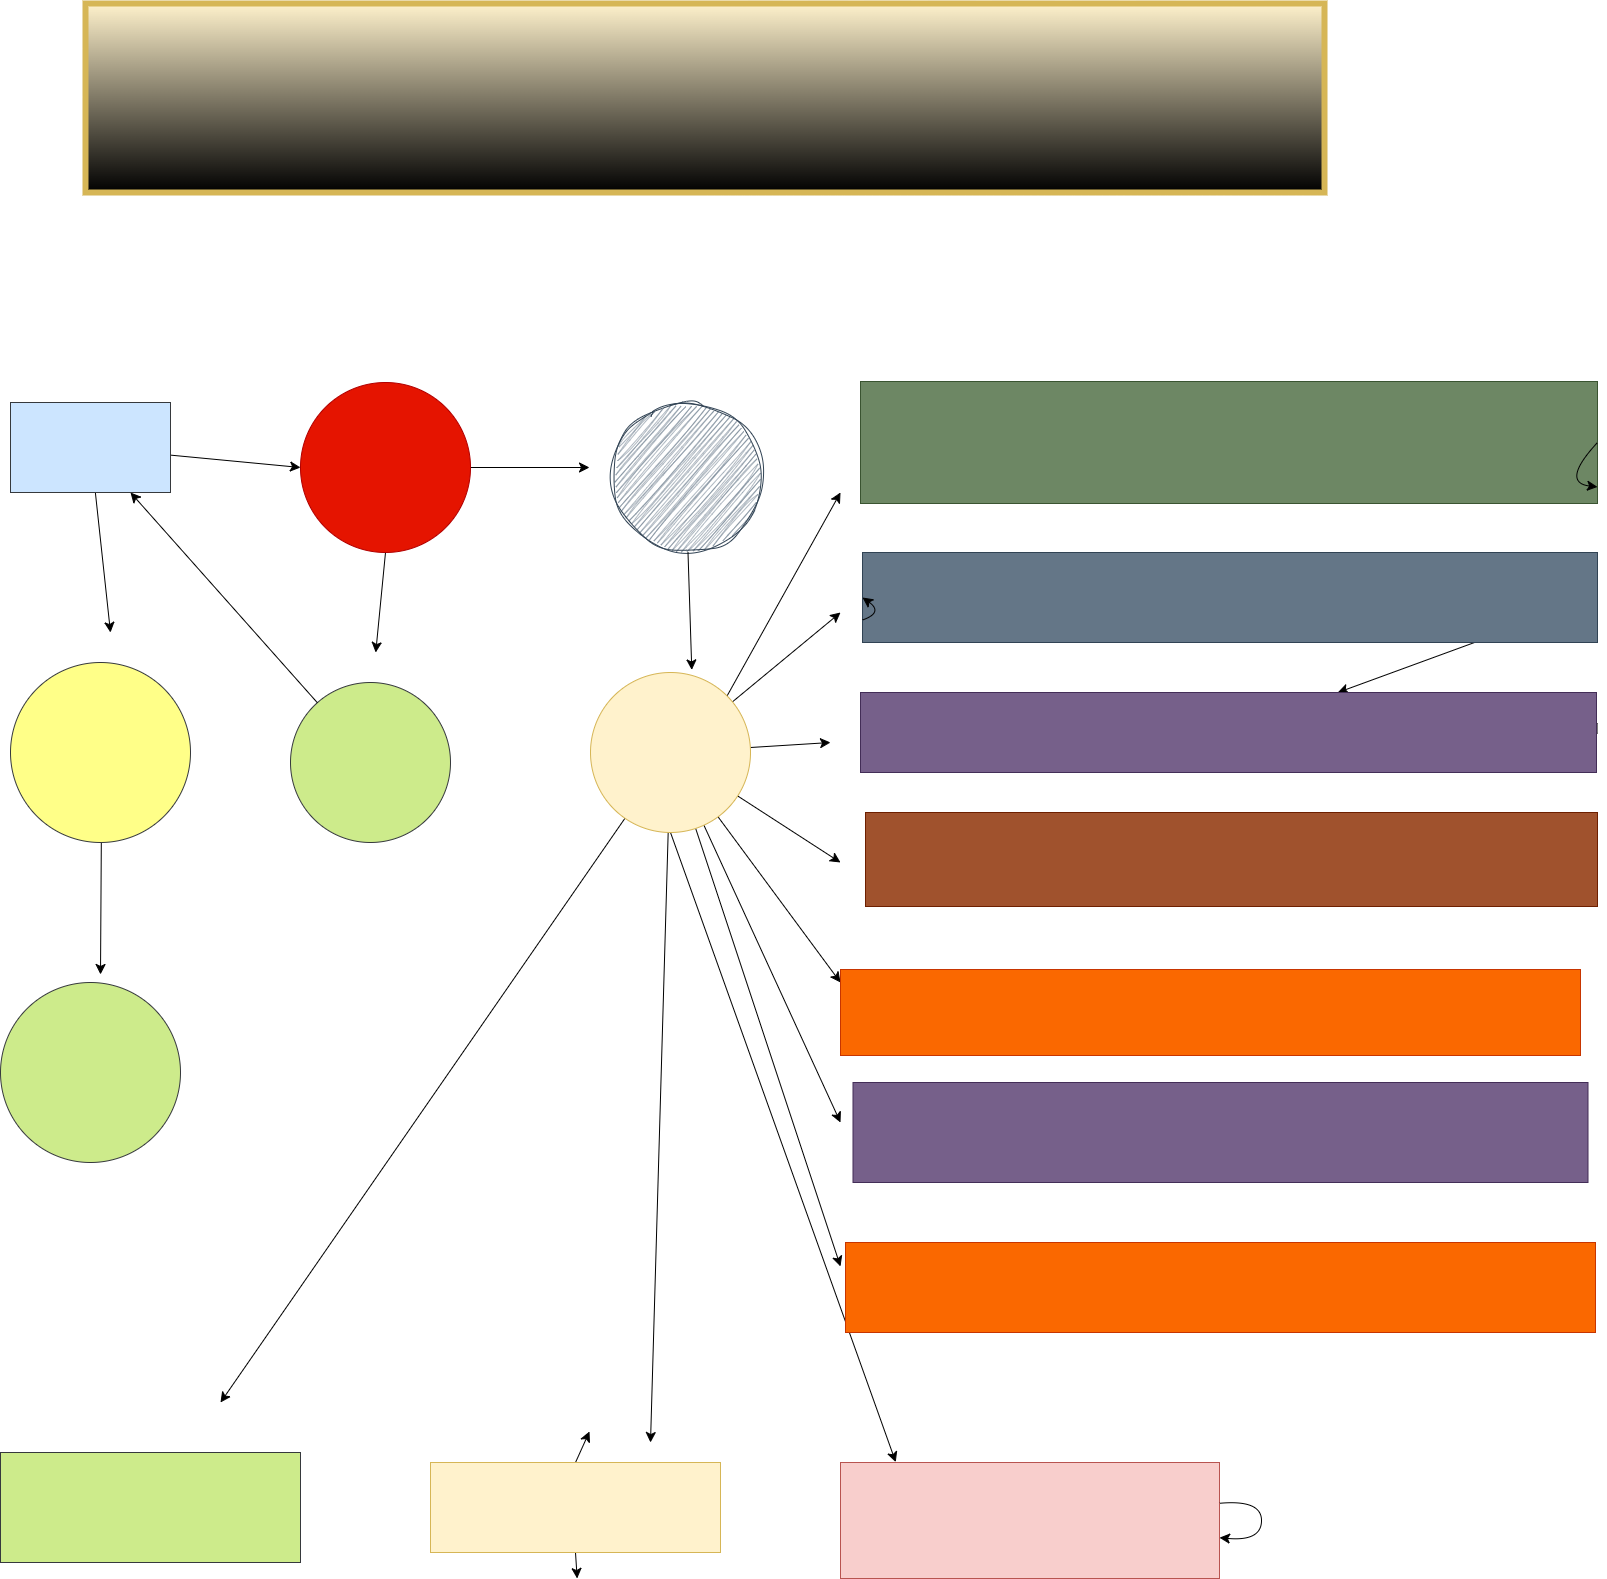

The diagram above was exported from draw.io. Its source (the exported page's mxGraphModel, read from the mxfile embedded in the PNG):
<mxGraphModel dx="2023" dy="2923" grid="1" gridSize="21" guides="1" tooltips="1" connect="1" arrows="1" fold="1" page="1" pageScale="1" pageWidth="1169" pageHeight="1654" math="1" shadow="0">
  <root>
    <mxCell id="0" />
    <mxCell id="1" parent="0" />
    <mxCell id="EuGj_Dw5DACF_gu71qFi-50" style="edgeStyle=none;curved=1;rounded=0;orthogonalLoop=1;jettySize=auto;html=1;exitX=0.5;exitY=1;exitDx=0;exitDy=0;fontSize=12;startSize=8;endSize=8;" edge="1" parent="1" source="EuGj_Dw5DACF_gu71qFi-18">
      <mxGeometry relative="1" as="geometry">
        <mxPoint x="395.2222222222222" y="-589.9999999999998" as="targetPoint" />
      </mxGeometry>
    </mxCell>
    <mxCell id="EuGj_Dw5DACF_gu71qFi-73" style="edgeStyle=none;curved=1;rounded=0;orthogonalLoop=1;jettySize=auto;html=1;fontSize=12;startSize=8;endSize=8;" edge="1" parent="1" source="EuGj_Dw5DACF_gu71qFi-18">
      <mxGeometry relative="1" as="geometry">
        <mxPoint x="609" y="-775" as="targetPoint" />
      </mxGeometry>
    </mxCell>
    <mxCell id="EuGj_Dw5DACF_gu71qFi-18" value="" style="ellipse;whiteSpace=wrap;html=1;aspect=fixed;fillColor=#e51400;fontColor=#ffffff;strokeColor=#B20000;" vertex="1" parent="1">
      <mxGeometry x="320" y="-860" width="170" height="170" as="geometry" />
    </mxCell>
    <mxCell id="EuGj_Dw5DACF_gu71qFi-19" style="edgeStyle=none;curved=1;rounded=0;orthogonalLoop=1;jettySize=auto;html=1;entryX=0.5;entryY=1;entryDx=0;entryDy=0;fontSize=12;startSize=8;endSize=8;" edge="1" parent="1">
      <mxGeometry relative="1" as="geometry">
        <mxPoint x="100" y="-739.9999999999998" as="sourcePoint" />
        <mxPoint x="100" y="-739.9999999999998" as="targetPoint" />
        <Array as="points" />
      </mxGeometry>
    </mxCell>
    <mxCell id="EuGj_Dw5DACF_gu71qFi-47" style="edgeStyle=none;curved=1;rounded=0;orthogonalLoop=1;jettySize=auto;html=1;entryX=0;entryY=0.5;entryDx=0;entryDy=0;fontSize=12;startSize=8;endSize=8;" edge="1" parent="1" source="EuGj_Dw5DACF_gu71qFi-24" target="EuGj_Dw5DACF_gu71qFi-18">
      <mxGeometry relative="1" as="geometry" />
    </mxCell>
    <mxCell id="EuGj_Dw5DACF_gu71qFi-48" style="edgeStyle=none;curved=1;rounded=0;orthogonalLoop=1;jettySize=auto;html=1;fontSize=12;startSize=8;endSize=8;" edge="1" parent="1" source="EuGj_Dw5DACF_gu71qFi-24">
      <mxGeometry relative="1" as="geometry">
        <mxPoint x="130" y="-610" as="targetPoint" />
      </mxGeometry>
    </mxCell>
    <mxCell id="EuGj_Dw5DACF_gu71qFi-25" value="&lt;div&gt;&lt;/div&gt;" style="ellipse;whiteSpace=wrap;html=1;aspect=fixed;fillStyle=auto;sketch=1;curveFitting=1;jiggle=2;fillColor=#647687;fontColor=#ffffff;strokeColor=#314354;" vertex="1" parent="1">
      <mxGeometry x="632.5" y="-840" width="150" height="150" as="geometry" />
    </mxCell>
    <mxCell id="EuGj_Dw5DACF_gu71qFi-26" value="" style="ellipse;whiteSpace=wrap;html=1;aspect=fixed;fillColor=#cdeb8b;strokeColor=#36393d;" vertex="1" parent="1">
      <mxGeometry x="310" y="-560" width="160" height="160" as="geometry" />
    </mxCell>
    <mxCell id="EuGj_Dw5DACF_gu71qFi-53" style="edgeStyle=none;curved=1;rounded=0;orthogonalLoop=1;jettySize=auto;html=1;exitX=1;exitY=0;exitDx=0;exitDy=0;fontSize=12;startSize=8;endSize=8;" edge="1" parent="1" source="EuGj_Dw5DACF_gu71qFi-27">
      <mxGeometry relative="1" as="geometry">
        <mxPoint x="860" y="-749.9999999999998" as="targetPoint" />
      </mxGeometry>
    </mxCell>
    <mxCell id="EuGj_Dw5DACF_gu71qFi-54" style="edgeStyle=none;curved=1;rounded=0;orthogonalLoop=1;jettySize=auto;html=1;fontSize=12;startSize=8;endSize=8;" edge="1" parent="1" source="EuGj_Dw5DACF_gu71qFi-27">
      <mxGeometry relative="1" as="geometry">
        <mxPoint x="860" y="-629.9999999999998" as="targetPoint" />
      </mxGeometry>
    </mxCell>
    <mxCell id="EuGj_Dw5DACF_gu71qFi-55" style="edgeStyle=none;curved=1;rounded=0;orthogonalLoop=1;jettySize=auto;html=1;fontSize=12;startSize=8;endSize=8;" edge="1" parent="1" source="EuGj_Dw5DACF_gu71qFi-27">
      <mxGeometry relative="1" as="geometry">
        <mxPoint x="850" y="-500" as="targetPoint" />
      </mxGeometry>
    </mxCell>
    <mxCell id="EuGj_Dw5DACF_gu71qFi-56" style="edgeStyle=none;curved=1;rounded=0;orthogonalLoop=1;jettySize=auto;html=1;fontSize=12;startSize=8;endSize=8;" edge="1" parent="1" source="EuGj_Dw5DACF_gu71qFi-27">
      <mxGeometry relative="1" as="geometry">
        <mxPoint x="860" y="-380" as="targetPoint" />
      </mxGeometry>
    </mxCell>
    <mxCell id="EuGj_Dw5DACF_gu71qFi-57" style="edgeStyle=none;curved=1;rounded=0;orthogonalLoop=1;jettySize=auto;html=1;fontSize=12;startSize=8;endSize=8;" edge="1" parent="1" source="EuGj_Dw5DACF_gu71qFi-27">
      <mxGeometry relative="1" as="geometry">
        <mxPoint x="860" y="-260" as="targetPoint" />
      </mxGeometry>
    </mxCell>
    <mxCell id="EuGj_Dw5DACF_gu71qFi-58" style="edgeStyle=none;curved=1;rounded=0;orthogonalLoop=1;jettySize=auto;html=1;fontSize=12;startSize=8;endSize=8;" edge="1" parent="1" source="EuGj_Dw5DACF_gu71qFi-27">
      <mxGeometry relative="1" as="geometry">
        <mxPoint x="860" y="-120" as="targetPoint" />
      </mxGeometry>
    </mxCell>
    <mxCell id="EuGj_Dw5DACF_gu71qFi-59" style="edgeStyle=none;curved=1;rounded=0;orthogonalLoop=1;jettySize=auto;html=1;fontSize=12;startSize=8;endSize=8;" edge="1" parent="1" source="EuGj_Dw5DACF_gu71qFi-27">
      <mxGeometry relative="1" as="geometry">
        <mxPoint x="860" y="23.933241102430557" as="targetPoint" />
      </mxGeometry>
    </mxCell>
    <mxCell id="EuGj_Dw5DACF_gu71qFi-60" style="edgeStyle=none;curved=1;rounded=0;orthogonalLoop=1;jettySize=auto;html=1;fontSize=12;startSize=8;endSize=8;" edge="1" parent="1">
      <mxGeometry relative="1" as="geometry">
        <mxPoint x="690.0017304246743" y="-410.004526153789" as="sourcePoint" />
        <mxPoint x="915.2592052980132" y="219.64" as="targetPoint" />
      </mxGeometry>
    </mxCell>
    <mxCell id="EuGj_Dw5DACF_gu71qFi-61" style="edgeStyle=none;curved=1;rounded=0;orthogonalLoop=1;jettySize=auto;html=1;fontSize=12;startSize=8;endSize=8;" edge="1" parent="1" source="EuGj_Dw5DACF_gu71qFi-27">
      <mxGeometry relative="1" as="geometry">
        <mxPoint x="670" y="200" as="targetPoint" />
      </mxGeometry>
    </mxCell>
    <mxCell id="EuGj_Dw5DACF_gu71qFi-62" style="edgeStyle=none;curved=1;rounded=0;orthogonalLoop=1;jettySize=auto;html=1;fontSize=12;startSize=8;endSize=8;" edge="1" parent="1" source="EuGj_Dw5DACF_gu71qFi-27">
      <mxGeometry relative="1" as="geometry">
        <mxPoint x="240" y="160" as="targetPoint" />
      </mxGeometry>
    </mxCell>
    <mxCell id="EuGj_Dw5DACF_gu71qFi-27" value="" style="ellipse;whiteSpace=wrap;html=1;aspect=fixed;fillColor=#fff2cc;strokeColor=#d6b656;" vertex="1" parent="1">
      <mxGeometry x="610" y="-570" width="160" height="160" as="geometry" />
    </mxCell>
    <mxCell id="EuGj_Dw5DACF_gu71qFi-49" style="edgeStyle=none;curved=1;rounded=0;orthogonalLoop=1;jettySize=auto;html=1;fontSize=12;startSize=8;endSize=8;" edge="1" parent="1" source="EuGj_Dw5DACF_gu71qFi-28">
      <mxGeometry relative="1" as="geometry">
        <mxPoint x="120.00000000000023" y="-268.033447265625" as="targetPoint" />
      </mxGeometry>
    </mxCell>
    <mxCell id="EuGj_Dw5DACF_gu71qFi-28" value="" style="ellipse;whiteSpace=wrap;html=1;aspect=fixed;fillColor=#ffff88;strokeColor=#36393d;" vertex="1" parent="1">
      <mxGeometry x="30" y="-580" width="180" height="180" as="geometry" />
    </mxCell>
    <mxCell id="EuGj_Dw5DACF_gu71qFi-29" style="edgeStyle=none;curved=1;rounded=0;orthogonalLoop=1;jettySize=auto;html=1;exitX=0.5;exitY=1;exitDx=0;exitDy=0;fontSize=12;startSize=8;endSize=8;" edge="1" parent="1" source="EuGj_Dw5DACF_gu71qFi-26" target="EuGj_Dw5DACF_gu71qFi-26">
      <mxGeometry relative="1" as="geometry" />
    </mxCell>
    <mxCell id="EuGj_Dw5DACF_gu71qFi-30" value="" style="ellipse;whiteSpace=wrap;html=1;aspect=fixed;fillColor=#cdeb8b;strokeColor=#36393d;" vertex="1" parent="1">
      <mxGeometry x="20" y="-260" width="180" height="180" as="geometry" />
    </mxCell>
    <mxCell id="EuGj_Dw5DACF_gu71qFi-31" value="" style="rounded=0;whiteSpace=wrap;html=1;fillColor=#cdeb8b;strokeColor=#36393d;" vertex="1" parent="1">
      <mxGeometry x="20" y="210" width="300" height="110" as="geometry" />
    </mxCell>
    <mxCell id="EuGj_Dw5DACF_gu71qFi-70" style="edgeStyle=none;curved=1;rounded=0;orthogonalLoop=1;jettySize=auto;html=1;exitX=0.5;exitY=0;exitDx=0;exitDy=0;fontSize=12;startSize=8;endSize=8;" edge="1" parent="1" source="EuGj_Dw5DACF_gu71qFi-32">
      <mxGeometry relative="1" as="geometry">
        <mxPoint x="609" y="189" as="targetPoint" />
      </mxGeometry>
    </mxCell>
    <mxCell id="EuGj_Dw5DACF_gu71qFi-71" style="edgeStyle=none;curved=1;rounded=0;orthogonalLoop=1;jettySize=auto;html=1;exitX=0.5;exitY=1;exitDx=0;exitDy=0;fontSize=12;startSize=8;endSize=8;" edge="1" parent="1" source="EuGj_Dw5DACF_gu71qFi-32">
      <mxGeometry relative="1" as="geometry">
        <mxPoint x="596.666666666667" y="336" as="targetPoint" />
      </mxGeometry>
    </mxCell>
    <mxCell id="EuGj_Dw5DACF_gu71qFi-32" value="" style="rounded=0;whiteSpace=wrap;html=1;fillColor=#fff2cc;strokeColor=#d6b656;" vertex="1" parent="1">
      <mxGeometry x="450" y="220" width="290" height="90" as="geometry" />
    </mxCell>
    <mxCell id="EuGj_Dw5DACF_gu71qFi-33" value="" style="rounded=0;whiteSpace=wrap;html=1;fillColor=#f8cecc;strokeColor=#b85450;" vertex="1" parent="1">
      <mxGeometry x="860" y="220" width="379" height="116" as="geometry" />
    </mxCell>
    <mxCell id="EuGj_Dw5DACF_gu71qFi-34" style="edgeStyle=none;curved=1;rounded=0;orthogonalLoop=1;jettySize=auto;html=1;fontSize=12;startSize=8;endSize=8;" edge="1" parent="1" source="EuGj_Dw5DACF_gu71qFi-33" target="EuGj_Dw5DACF_gu71qFi-33">
      <mxGeometry relative="1" as="geometry" />
    </mxCell>
    <mxCell id="EuGj_Dw5DACF_gu71qFi-35" value="" style="rounded=0;whiteSpace=wrap;html=1;fillColor=#6d8764;fontColor=#ffffff;strokeColor=#3A5431;" vertex="1" parent="1">
      <mxGeometry x="880" y="-861" width="737" height="122" as="geometry" />
    </mxCell>
    <mxCell id="EuGj_Dw5DACF_gu71qFi-67" style="edgeStyle=none;curved=1;rounded=0;orthogonalLoop=1;jettySize=auto;html=1;exitX=1;exitY=0.5;exitDx=0;exitDy=0;fontSize=12;startSize=8;endSize=8;" edge="1" parent="1" source="EuGj_Dw5DACF_gu71qFi-36" target="EuGj_Dw5DACF_gu71qFi-38">
      <mxGeometry relative="1" as="geometry">
        <mxPoint x="1659" y="-644" as="targetPoint" />
      </mxGeometry>
    </mxCell>
    <mxCell id="EuGj_Dw5DACF_gu71qFi-36" value="" style="rounded=0;whiteSpace=wrap;html=1;fillColor=#647687;fontColor=#ffffff;strokeColor=#314354;" vertex="1" parent="1">
      <mxGeometry x="882" y="-690" width="735" height="90" as="geometry" />
    </mxCell>
    <mxCell id="EuGj_Dw5DACF_gu71qFi-37" style="edgeStyle=none;curved=1;rounded=0;orthogonalLoop=1;jettySize=auto;html=1;entryX=0.5;entryY=1;entryDx=0;entryDy=0;fontSize=12;startSize=8;endSize=8;" edge="1" parent="1" source="EuGj_Dw5DACF_gu71qFi-36" target="EuGj_Dw5DACF_gu71qFi-36">
      <mxGeometry relative="1" as="geometry" />
    </mxCell>
    <mxCell id="EuGj_Dw5DACF_gu71qFi-68" style="edgeStyle=none;curved=1;rounded=0;orthogonalLoop=1;jettySize=auto;html=1;exitX=1;exitY=0.5;exitDx=0;exitDy=0;fontSize=12;startSize=8;endSize=8;" edge="1" parent="1" source="EuGj_Dw5DACF_gu71qFi-38">
      <mxGeometry relative="1" as="geometry">
        <mxPoint x="1617" y="-508" as="targetPoint" />
      </mxGeometry>
    </mxCell>
    <mxCell id="EuGj_Dw5DACF_gu71qFi-38" value="" style="rounded=0;whiteSpace=wrap;html=1;fillColor=#76608a;fontColor=#ffffff;strokeColor=#432D57;" vertex="1" parent="1">
      <mxGeometry x="880" y="-550" width="736" height="80" as="geometry" />
    </mxCell>
    <mxCell id="EuGj_Dw5DACF_gu71qFi-39" value="" style="rounded=0;whiteSpace=wrap;html=1;fillColor=#a0522d;fontColor=#ffffff;strokeColor=#6D1F00;" vertex="1" parent="1">
      <mxGeometry x="885" y="-430" width="732" height="94" as="geometry" />
    </mxCell>
    <mxCell id="EuGj_Dw5DACF_gu71qFi-40" value="" style="rounded=0;whiteSpace=wrap;html=1;fillColor=#fa6800;fontColor=#000000;strokeColor=#C73500;" vertex="1" parent="1">
      <mxGeometry x="860" y="-273" width="740" height="86" as="geometry" />
    </mxCell>
    <mxCell id="EuGj_Dw5DACF_gu71qFi-41" value="" style="rounded=0;whiteSpace=wrap;html=1;fillColor=#76608a;fontColor=#ffffff;strokeColor=#432D57;" vertex="1" parent="1">
      <mxGeometry x="872.5" y="-160" width="735" height="100" as="geometry" />
    </mxCell>
    <mxCell id="EuGj_Dw5DACF_gu71qFi-42" value="" style="rounded=0;whiteSpace=wrap;html=1;fillColor=#fa6800;fontColor=#000000;strokeColor=#C73500;" vertex="1" parent="1">
      <mxGeometry x="865" width="750" height="90" as="geometry" />
    </mxCell>
    <mxCell id="EuGj_Dw5DACF_gu71qFi-43" style="edgeStyle=none;curved=1;rounded=0;orthogonalLoop=1;jettySize=auto;html=1;exitX=0.5;exitY=0;exitDx=0;exitDy=0;fontSize=12;startSize=8;endSize=8;" edge="1" parent="1" source="EuGj_Dw5DACF_gu71qFi-39" target="EuGj_Dw5DACF_gu71qFi-39">
      <mxGeometry relative="1" as="geometry" />
    </mxCell>
    <mxCell id="EuGj_Dw5DACF_gu71qFi-44" style="edgeStyle=none;curved=1;rounded=0;orthogonalLoop=1;jettySize=auto;html=1;exitX=1;exitY=0.5;exitDx=0;exitDy=0;fontSize=12;startSize=8;endSize=8;" edge="1" parent="1" source="EuGj_Dw5DACF_gu71qFi-38" target="EuGj_Dw5DACF_gu71qFi-38">
      <mxGeometry relative="1" as="geometry" />
    </mxCell>
    <mxCell id="EuGj_Dw5DACF_gu71qFi-46" style="edgeStyle=none;curved=1;rounded=0;orthogonalLoop=1;jettySize=auto;html=1;exitX=1;exitY=0.5;exitDx=0;exitDy=0;fontSize=12;startSize=8;endSize=8;" edge="1" parent="1" source="EuGj_Dw5DACF_gu71qFi-35" target="EuGj_Dw5DACF_gu71qFi-35">
      <mxGeometry relative="1" as="geometry">
        <Array as="points">
          <mxPoint x="1580" y="-760" />
        </Array>
      </mxGeometry>
    </mxCell>
    <mxCell id="EuGj_Dw5DACF_gu71qFi-52" style="edgeStyle=none;curved=1;rounded=0;orthogonalLoop=1;jettySize=auto;html=1;exitX=0.5;exitY=1;exitDx=0;exitDy=0;entryX=0.633;entryY=-0.016;entryDx=0;entryDy=0;entryPerimeter=0;fontSize=12;startSize=8;endSize=8;" edge="1" parent="1" source="EuGj_Dw5DACF_gu71qFi-25" target="EuGj_Dw5DACF_gu71qFi-27">
      <mxGeometry relative="1" as="geometry" />
    </mxCell>
    <mxCell id="EuGj_Dw5DACF_gu71qFi-69" value="" style="edgeStyle=none;curved=1;rounded=0;orthogonalLoop=1;jettySize=auto;html=1;fontSize=12;startSize=8;endSize=8;" edge="1" parent="1" source="EuGj_Dw5DACF_gu71qFi-26" target="EuGj_Dw5DACF_gu71qFi-24">
      <mxGeometry relative="1" as="geometry">
        <mxPoint x="620" y="-719.9999999999998" as="targetPoint" />
        <mxPoint x="445" y="-538" as="sourcePoint" />
      </mxGeometry>
    </mxCell>
    <mxCell id="EuGj_Dw5DACF_gu71qFi-24" value="" style="rounded=0;whiteSpace=wrap;html=1;fillColor=#cce5ff;strokeColor=#36393d;" vertex="1" parent="1">
      <mxGeometry x="30" y="-840" width="160" height="90" as="geometry" />
    </mxCell>
    <mxCell id="EuGj_Dw5DACF_gu71qFi-72" value="" style="rounded=0;html=1;fillColor=#fff2cc;strokeColor=#d6b656;gradientColor=default;strokeWidth=6;" vertex="1" parent="1">
      <mxGeometry x="105" y="-1239" width="1239" height="189" as="geometry" />
    </mxCell>
    <mxCell id="EuGj_Dw5DACF_gu71qFi-74" style="edgeStyle=none;curved=1;rounded=0;orthogonalLoop=1;jettySize=auto;html=1;exitX=0;exitY=0.75;exitDx=0;exitDy=0;entryX=0;entryY=0.5;entryDx=0;entryDy=0;fontSize=12;startSize=8;endSize=8;" edge="1" parent="1" source="EuGj_Dw5DACF_gu71qFi-36" target="EuGj_Dw5DACF_gu71qFi-36">
      <mxGeometry relative="1" as="geometry">
        <Array as="points">
          <mxPoint x="903" y="-630" />
        </Array>
      </mxGeometry>
    </mxCell>
    <mxCell id="EuGj_Dw5DACF_gu71qFi-75" style="edgeStyle=none;curved=1;rounded=0;orthogonalLoop=1;jettySize=auto;html=1;exitX=0;exitY=0.5;exitDx=0;exitDy=0;fontSize=12;startSize=8;endSize=8;" edge="1" parent="1" source="EuGj_Dw5DACF_gu71qFi-38" target="EuGj_Dw5DACF_gu71qFi-38">
      <mxGeometry relative="1" as="geometry" />
    </mxCell>
  </root>
</mxGraphModel>